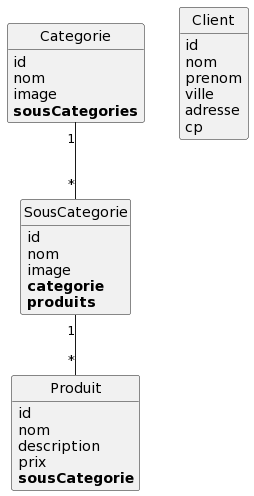

The diagram above was rendered by PlantUML. Its source (embedded in the PNG):
@startuml
class Categorie {
	id
	nom
	image
	**sousCategories**
}

class Client {
	id
	nom
	prenom
	ville
	adresse
	cp
}

class Produit {
	id
	nom
	description
	prix
	**sousCategorie**
}

class SousCategorie {
	id
	nom
	image
	**categorie**
	**produits**
}

Categorie "1"--"*" SousCategorie
SousCategorie "1"--"*" Produit


hide methods
hide circle
@enduml